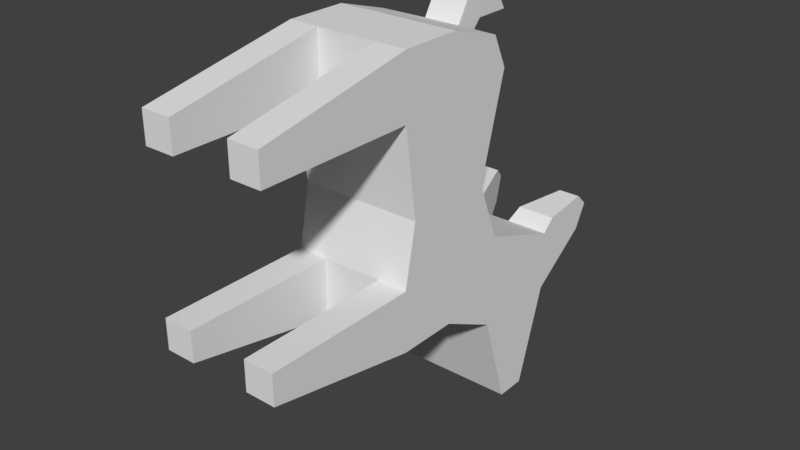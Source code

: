 # Source: Deer_Model.blend  (saved by Blender 2.77.0; exported with 4.5.12 LTS)
import bpy
from mathutils import Matrix  # noqa: F401  (used for matrix-valued properties, if any)

bpy.ops.wm.read_factory_settings(use_empty=True)
scene = bpy.context.scene
scene.name = 'Scene'

# ---- collections
col_collection_1 = bpy.data.collections.new('Collection 1'); scene.collection.children.link(col_collection_1)

# ---- materials (node trees are filled in below, after node groups)
mat_material = bpy.data.materials.new('Material')
mat_material.alpha_threshold = 0.0
mat_material.use_transparent_shadow = False
mat_material.roughness = 0.5
mat_material.line_color = (0.0, 0.0, 0.0, 1.0)

# ---- material node trees

# ---- world
world_world = bpy.data.worlds.new('World'); scene.world = world_world
world_world.color = (0.05088, 0.05088, 0.05088)
world_world.use_sun_shadow = False
world_world.sun_shadow_jitter_overblur = 0.0
world_world.cycles.sampling_method = 'MANUAL'

# ---- meshes
me_deermesh = bpy.data.meshes.new('DeerMesh')
me_deermesh.from_pydata([(0.11, 0.4671, -6.694e-06), (0.11, 0.3021, -6.694e-06), (0.11, 0.5166, 0.182), (0.11, 0.2801, 0.16), (0.11, 0.5111, -0.11), (0.11, 0.2801, -0.11), (0.11, 0.3901, -0.22), (0.11, 0.2801, -0.22), (0.11, 0.0, -0.11), (0.11, 0.0, -0.165), (0.11, 0.4891, 0.2403), (0.11, 0.2801, 0.27), (0.11, 0.0, 0.16), (0.11, 0.0, 0.215), (0.11, 0.6651, -0.165), (0.11, 0.6651, -0.22), (0.11, 0.5001, -0.275), (0.11, 0.6651, -0.275), (0.11, 0.6882, -0.143), (0.11, 0.774, -0.198), (0.033, 0.5551, 0.237), (0.033, 0.5331, 0.292), (0.033, 0.6211, 0.237), (0.11, 0.774, -0.132), (0.11, 0.7971, -0.154), (0.11, 0.5551, -0.451), (0.11, 0.6101, -0.451), (0.11, 0.3901, 0.27), (-0.11, 0.4671, -6.627e-06), (-0.11, 0.3021, -6.627e-06), (-0.11, 0.5166, 0.182), (-0.11, 0.2801, 0.16), (-0.11, 0.5111, -0.11), (-0.11, 0.2801, -0.11), (-0.11, 0.3901, -0.22), (-0.11, 0.2801, -0.22), (-0.11, 0.0, -0.11), (-0.11, 0.0, -0.165), (-0.11, 0.4891, 0.2403), (-0.11, 0.2801, 0.27), (-0.11, 0.0, 0.16), (-0.11, 0.0, 0.215), (-0.11, 0.6651, -0.165), (-0.11, 0.6651, -0.22), (-0.11, 0.5001, -0.275), (-0.11, 0.6651, -0.275), (-0.11, 0.6882, -0.143), (-0.11, 0.774, -0.198), (-0.033, 0.5551, 0.237), (-0.033, 0.5331, 0.292), (-0.11, 0.774, -0.132), (-0.11, 0.7971, -0.154), (-0.11, 0.5551, -0.451), (-0.11, 0.6101, -0.451), (-0.11, 0.3901, 0.27), (0.055, 0.0, -0.11), (0.055, 0.0, -0.165), (-0.055, 0.0, -0.11), (-0.055, 0.0, -0.165), (-0.055, 0.0, 0.16), (-0.055, 0.0, 0.215), (0.055, 0.0, 0.16), (0.055, 0.0, 0.215), (-0.05503, 0.2801, 0.27), (0.05497, 0.2801, 0.27), (0.05497, 0.2801, 0.16), (-0.05503, 0.2801, 0.16), (0.05497, 0.2801, -0.11), (-0.05503, 0.2801, -0.11), (0.05497, 0.2801, -0.22), (-0.05503, 0.2801, -0.22), (-0.033, 0.5254, 0.204), (0.033, 0.5254, 0.204), (0.033, 0.5001, 0.237), (-0.033, 0.5001, 0.237), (0.03297, 0.6651, -0.165), (-0.03303, 0.6651, -0.165), (0.04067, 0.6882, -0.143), (0.07037, 0.774, -0.198), (0.07037, 0.774, -0.132), (0.07697, 0.7971, -0.154), (0.03297, 0.6651, -0.275), (-0.03303, 0.6651, -0.275), (-0.04073, 0.6882, -0.143), (-0.06933, 0.774, -0.198), (-0.07703, 0.7971, -0.154), (-0.06933, 0.774, -0.132), (0.033, 0.6024, 0.27), (-0.033, 0.6211, 0.237), (-0.033, 0.6024, 0.27)], [], [(2, 10, 27, 0), (1, 5, 4, 0), (5, 7, 6, 4), (5, 8, 9, 7), (1, 27, 11, 3), (11, 13, 12, 3), (6, 15, 14, 4), (6, 16, 17, 15), (15, 17, 19, 24, 23, 18, 14), (49, 21, 87, 89), (16, 25, 26, 17), (0, 27, 1), (30, 28, 54, 38), (29, 28, 32, 33), (33, 32, 34, 35), (33, 35, 37, 36), (29, 31, 39, 54), (39, 31, 40, 41), (34, 32, 42, 43), (34, 43, 45, 44), (21, 20, 22, 87), (44, 45, 53, 52), (28, 29, 54), (16, 6, 34, 44), (25, 16, 44, 52), (48, 49, 89, 88), (20, 48, 88, 22), (26, 25, 52, 53), (17, 26, 53, 45, 82, 81), (43, 42, 46, 50, 51, 47, 45), (9, 8, 55, 56), (36, 37, 58, 57), (41, 40, 59, 60), (12, 13, 62, 61), (11, 64, 62, 13), (39, 41, 60, 63), (65, 3, 12, 61), (66, 59, 40, 31), (59, 66, 63, 60), (61, 62, 64, 65), (70, 58, 37, 35), (69, 7, 9, 56), (33, 36, 57, 68), (5, 67, 55, 8), (57, 58, 70, 68), (55, 67, 69, 56), (49, 74, 73, 21), (20, 72, 71, 48), (48, 71, 74, 49), (20, 21, 73, 72), (2, 72, 73, 10), (30, 38, 74, 71), (24, 19, 78, 80), (23, 24, 80, 79), (18, 23, 79, 77), (17, 81, 78, 19), (47, 51, 85, 84), (45, 47, 84, 82), (46, 42, 76, 83), (18, 77, 75, 14), (86, 85, 51, 50), (50, 46, 83, 86), (76, 82, 84, 85, 86, 83), (77, 79, 80, 78, 81, 75), (76, 75, 81, 82), (0, 28, 30, 2), (42, 32, 4, 14, 75, 76), (28, 0, 4, 32), (88, 89, 87, 22), (7, 69, 6), (35, 34, 70), (34, 6, 69, 70), (54, 39, 63), (27, 64, 11), (27, 54, 63, 64), (66, 65, 64, 63), (68, 70, 69, 67), (3, 65, 1), (31, 29, 66), (1, 65, 66, 29), (1, 29, 68, 67), (1, 67, 5), (29, 33, 68), (72, 2, 30, 71), (10, 73, 74, 38, 54, 27)])
me_deermesh.materials.append(mat_material)
me_deermesh.use_remesh_preserve_volume = False
me_deermesh.use_remesh_preserve_attributes = False
me_deermesh.use_mirror_vertex_groups = False
me_deermesh.update()

# ---- objects
ob_deer = bpy.data.objects.new('Deer', me_deermesh)

# ---- transforms, parenting, visibility, modifiers, constraints
ob_deer.location = (0.0, 0.0, 0.0)
ob_deer.lock_rotations_4d = False
ob_deer.empty_display_type = 'ARROWS'
ob_deer.lineart.crease_threshold = 0.0

# ---- collection membership
col_collection_1.objects.link(ob_deer)

# ---- scene / render settings (as saved in the file)
scene.frame_start = 1; scene.frame_end = 250; scene.frame_set(1)
scene.render.engine = 'BLENDER_EEVEE_NEXT'
scene.render.resolution_percentage = 50
scene.render.dither_intensity = 0.0
scene.cycles.use_denoising = False
scene.cycles.samples = 128
scene.cycles.sampling_pattern = 'TABULATED_SOBOL'
scene.cycles.light_sampling_threshold = 0.0
scene.cycles.use_adaptive_sampling = False
scene.cycles.use_light_tree = False
scene.cycles.blur_glossy = 0.0
scene.cycles.sample_clamp_indirect = 0.0
scene.view_settings.view_transform = 'Standard'
bpy.context.view_layer.update()

# ---- added for rendering (the .blend has no active camera and no usable light): camera, sun
cam_auto = bpy.data.cameras.new('AutoCamera')
cam_auto.lens = 50.0
cam_auto.sensor_width = 36.0
cam_auto.clip_end = 1000.0
ob_auto_camera = bpy.data.objects.new('AutoCamera', cam_auto)
scene.collection.objects.link(ob_auto_camera)
ob_auto_camera.location = (1.02854, -0.835714, 0.743337)
ob_auto_camera.rotation_euler = (1.09748, -7.21219e-08, 0.694738)
scene.camera = ob_auto_camera
light_auto_sun = bpy.data.lights.new('AutoSun', 'SUN')
light_auto_sun.energy = 3.0
light_auto_sun.angle = 0.0523599
ob_auto_sun = bpy.data.objects.new('AutoSun', light_auto_sun)
scene.collection.objects.link(ob_auto_sun)
ob_auto_sun.rotation_euler = (0.872665, 0.174533, 0.523599)
bpy.context.view_layer.update()
